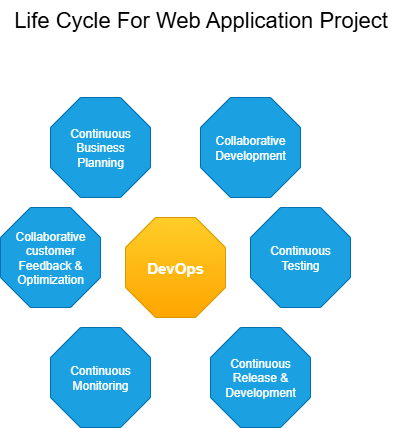

The diagram above was exported from draw.io. Its source (the exported page's mxGraphModel, read from the mxfile embedded in the PNG):
<mxGraphModel dx="925" dy="531" grid="1" gridSize="10" guides="1" tooltips="1" connect="1" arrows="1" fold="1" page="1" pageScale="1" pageWidth="850" pageHeight="1100" math="0" shadow="0">
  <root>
    <mxCell id="0" />
    <mxCell id="1" parent="0" />
    <mxCell id="VrAw13Onmr_U7Hnc2X8i-1" value="Continuous Business Planning" style="whiteSpace=wrap;html=1;shape=mxgraph.basic.octagon2;align=center;verticalAlign=middle;dx=15;fillColor=#1ba1e2;strokeColor=#006EAF;fontColor=#ffffff;" vertex="1" parent="1">
      <mxGeometry x="250" y="380" width="100" height="100" as="geometry" />
    </mxCell>
    <mxCell id="VrAw13Onmr_U7Hnc2X8i-2" value="Collaborative Development" style="whiteSpace=wrap;html=1;shape=mxgraph.basic.octagon2;align=center;verticalAlign=middle;dx=15;fillColor=#1ba1e2;fontColor=#ffffff;strokeColor=#006EAF;" vertex="1" parent="1">
      <mxGeometry x="400" y="380" width="100" height="100" as="geometry" />
    </mxCell>
    <mxCell id="VrAw13Onmr_U7Hnc2X8i-3" value="&lt;font style=&quot;color: rgb(255, 255, 255); font-size: 15px;&quot;&gt;&lt;b style=&quot;&quot;&gt;DevOps&lt;/b&gt;&lt;/font&gt;" style="whiteSpace=wrap;html=1;shape=mxgraph.basic.octagon2;align=center;verticalAlign=middle;dx=15;fillColor=#ffcd28;gradientColor=#ffa500;strokeColor=#d79b00;" vertex="1" parent="1">
      <mxGeometry x="325" y="500" width="100" height="100" as="geometry" />
    </mxCell>
    <mxCell id="VrAw13Onmr_U7Hnc2X8i-4" value="Continuous Testing" style="whiteSpace=wrap;html=1;shape=mxgraph.basic.octagon2;align=center;verticalAlign=middle;dx=15;fillColor=#1ba1e2;fontColor=#ffffff;strokeColor=#006EAF;" vertex="1" parent="1">
      <mxGeometry x="450" y="490" width="100" height="100" as="geometry" />
    </mxCell>
    <mxCell id="VrAw13Onmr_U7Hnc2X8i-5" value="Continuous Release &amp;amp; Development" style="whiteSpace=wrap;html=1;shape=mxgraph.basic.octagon2;align=center;verticalAlign=middle;dx=15;fillColor=#1ba1e2;fontColor=#ffffff;strokeColor=#006EAF;" vertex="1" parent="1">
      <mxGeometry x="410" y="610" width="100" height="100" as="geometry" />
    </mxCell>
    <mxCell id="VrAw13Onmr_U7Hnc2X8i-6" value="Continuous Monitoring" style="whiteSpace=wrap;html=1;shape=mxgraph.basic.octagon2;align=center;verticalAlign=middle;dx=15;fillColor=#1ba1e2;fontColor=#ffffff;strokeColor=#006EAF;" vertex="1" parent="1">
      <mxGeometry x="250" y="610" width="100" height="100" as="geometry" />
    </mxCell>
    <mxCell id="VrAw13Onmr_U7Hnc2X8i-7" value="Collaborative customer Feedback &amp;amp; Optimization" style="whiteSpace=wrap;html=1;shape=mxgraph.basic.octagon2;align=center;verticalAlign=middle;dx=15;fillColor=#1ba1e2;fontColor=#ffffff;strokeColor=#006EAF;" vertex="1" parent="1">
      <mxGeometry x="200" y="490" width="100" height="100" as="geometry" />
    </mxCell>
    <mxCell id="VrAw13Onmr_U7Hnc2X8i-8" value="&lt;font style=&quot;font-size: 22px;&quot;&gt;Life Cycle For Web Application Project&lt;/font&gt;" style="text;html=1;align=center;verticalAlign=middle;resizable=0;points=[];autosize=1;strokeColor=none;fillColor=none;" vertex="1" parent="1">
      <mxGeometry x="200" y="283" width="400" height="40" as="geometry" />
    </mxCell>
  </root>
</mxGraphModel>